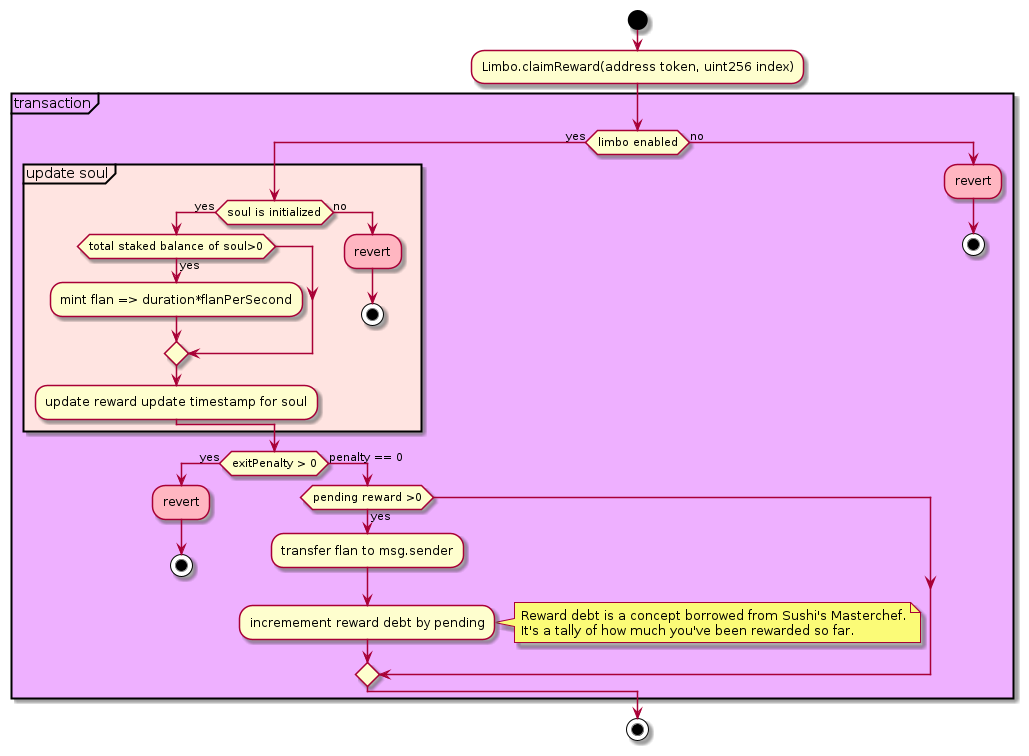

The diagram above was rendered by PlantUML. Its source (embedded in the PNG):
@startuml
!define yoghurt #eeb0ff
start
:Limbo.claimReward(address token, uint256 index);
partition yoghurt "transaction"{
if(limbo enabled) then (yes)
    partition #MistyRose "update soul"{
        if(soul is initialized) then (yes)
            if(total staked balance of soul>0) then(yes)
                :mint flan => duration*flanPerSecond;
            endif
            :update reward update timestamp for soul;
        else (no)
            #lightpink:revert;
            stop
        endif
    }
    if(exitPenalty > 0) then (yes)
        #lightpink:revert;
        stop
    else (penalty == 0)
        if(pending reward >0) then (yes)
            :transfer flan to msg.sender;
            :incremement reward debt by pending;
            note right
                Reward debt is a concept borrowed from Sushi's Masterchef.
                It's a tally of how much you've been rewarded so far.
            end note
        endif
    endif
else (no)
    #lightpink:revert;
    stop
endif
}
stop
@enduml